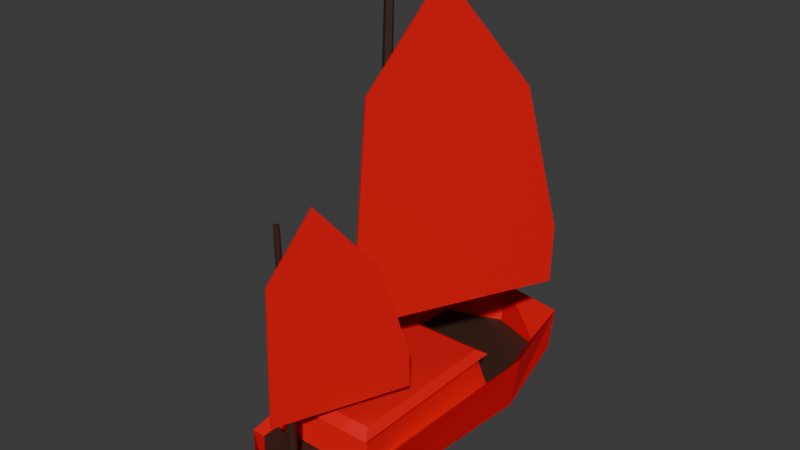 # Source: ship.blend  (saved by Blender 4.5.90; exported with 4.5.12 LTS)
import bpy
from mathutils import Matrix  # noqa: F401  (used for matrix-valued properties, if any)

bpy.ops.wm.read_factory_settings(use_empty=True)
scene = bpy.context.scene
scene.name = 'Scene'

# ---- collections
col_collection_1 = bpy.data.collections.new('Collection 1'); scene.collection.children.link(col_collection_1)

# ---- materials (node trees are filled in below, after node groups)
mat_red = bpy.data.materials.new('Red')
mat_material = bpy.data.materials.new('Material')

# ---- material node trees
mat_red.use_nodes = True; mat_red.node_tree.nodes.clear()
_N = mat_red.node_tree.nodes; _L = mat_red.node_tree.links
n0 = _N.new('ShaderNodeBsdfPrincipled'); n0.name = 'Principled BSDF'; n0.location = (-200, 100)
n0.inputs[0].default_value = (0.8001, 0.0, 0.005702, 1.0)
n1 = _N.new('ShaderNodeOutputMaterial'); n1.name = 'Material Output'; n1.location = (200, 100)
_L.new(n0.outputs[0], n1.inputs[0])
n1.is_active_output = True
mat_material.use_nodes = True; mat_material.node_tree.nodes.clear()
_N = mat_material.node_tree.nodes; _L = mat_material.node_tree.links
n0 = _N.new('ShaderNodeBsdfPrincipled'); n0.name = 'Principled BSDF'; n0.location = (-200, 100)
n0.inputs[0].default_value = (0.04552, 0.02007, 0.01191, 1.0)
n1 = _N.new('ShaderNodeOutputMaterial'); n1.name = 'Material Output'; n1.location = (200, 100)
_L.new(n0.outputs[0], n1.inputs[0])
n1.is_active_output = True

# ---- world
world_world = bpy.data.worlds.new('World'); scene.world = world_world
world_world.use_nodes = True; world_world.node_tree.nodes.clear()
_N = world_world.node_tree.nodes; _L = world_world.node_tree.links
n0 = _N.new('ShaderNodeOutputWorld'); n0.name = 'World Output'; n0.location = (200, 100)
n1 = _N.new('ShaderNodeBackground'); n1.name = 'Background'; n1.location = (-200, 100)
n1.inputs[0].default_value = (0.05088, 0.05088, 0.05088, 1.0)
_L.new(n1.outputs[0], n0.inputs[0])
n0.is_active_output = True
world_world.color = (0.05088, 0.05088, 0.05088)
world_world.sun_shadow_jitter_overblur = 0.0

# ---- meshes
me_cylinder = bpy.data.meshes.new('Cylinder')
me_cylinder.from_pydata([(0.0, 1.332, -0.3335), (0.0, 1.414, 0.0879), (1.492e-18, -2.399, -0.2618), (1.492e-18, -2.399, -0.156), (-0.5419, -1.743, -0.6973), (-0.527, -1.82, -0.3335), (-0.7205, 0.5021, -0.6908), (-0.6313, 0.4923, -0.3335), (-0.7071, 1.209, -0.3273), (-0.6102, 1.108, -0.3335), (0.0, 1.071, -0.7869), (0.0, -1.744, -0.7762), (-0.3899, 1.102, -0.4786), (0.0, 1.152, -0.5143), (-0.6098, -1.88, -0.2678), (-0.8148, 0.5021, -0.08374), (-0.1146, -2.197, -0.3335), (-0.7071, 1.291, 0.0879), (0.0, -2.097, -0.4661), (-0.2738, -2.036, -0.4106), (0.5419, -1.743, -0.6973), (0.527, -1.82, -0.3335), (0.7205, 0.5021, -0.6908), (0.6313, 0.4923, -0.3335), (0.7071, 1.209, -0.3273), (0.6102, 1.108, -0.3335), (0.3899, 1.102, -0.4786), (0.6098, -1.88, -0.2678), (0.8148, 0.5021, -0.08374), (0.1146, -2.197, -0.3335), (0.7071, 1.291, 0.0879), (0.2738, -2.036, -0.4106)], [], [(2, 3, 14, 19), (4, 14, 15, 6), (6, 15, 17, 8), (0, 17, 1), (0, 13, 12, 8), (10, 11, 6), (6, 8, 12, 10), (6, 11, 4), (4, 11, 18, 19), (12, 13, 10), (16, 5, 14, 3), (5, 7, 15, 14), (7, 9, 17, 15), (19, 18, 2), (19, 14, 4), (5, 16, 9, 7), (16, 0, 9), (2, 31, 27, 3), (20, 22, 28, 27), (22, 24, 30, 28), (0, 25, 1), (0, 24, 26, 13), (10, 22, 11), (22, 10, 26, 24), (22, 20, 11), (20, 31, 18, 11), (26, 10, 13), (29, 3, 27, 21), (21, 27, 28, 23), (23, 28, 30, 25), (31, 2, 18), (31, 20, 27), (21, 23, 25, 29), (29, 25, 0), (16, 3, 29), (16, 29, 0), (8, 17, 0), (1, 25, 30), (17, 9, 1), (9, 0, 1), (24, 0, 1), (30, 24, 1)])
me_cylinder.polygons.foreach_set('material_index', [0, 0, 0, 0, 0, 0, 0, 0, 0, 0, 0, 0, 0, 0, 0, 1, 1, 0, 0, 0, 0, 0, 0, 0, 0, 0, 0, 0, 0, 0, 0, 0, 1, 1, 0, 1, 0, 0, 0, 0, 0, 0])
_uv = me_cylinder.uv_layers.new(name='UVMap')
_uv.uv.foreach_set('vector', [0.5, 0.5, 0.5, 1.0, 0.375, 1.0, 0.4368, 0.5, 0.375, 0.5, 0.375, 1.0, 0.25, 1.0, 0.25, 0.5, 0.25, 0.5, 0.25, 1.0, 0.125, 1.0, 0.125, 0.5, 0.0, 0.5, 0.125, 1.0, 0.0, 1.0, 0.0, 0.5, 0.0, 0.2416, 0.06892, 0.2757, 0.125, 0.5, 0.0, 0.0, 0.0, 0.0, 0.25, 0.5, 0.25, 0.5, 0.125, 0.5, 0.06892, 0.2757, 0.0, 0.0, 0.25, 0.5, 0.0, 0.0, 0.375, 0.5, 0.375, 0.5, 0.0, 0.0, 0.314, 0.314, 0.4368, 0.5, 0.06892, 0.2757, 0.0, 0.2416, 0.0, 0.0, 0.4608, 1.0, 0.3778, 1.0, 0.375, 1.0, 0.5, 1.0, 0.3778, 1.0, 0.2303, 1.0, 0.25, 1.0, 0.375, 1.0, 0.2303, 1.0, 0.1239, 1.0, 0.125, 1.0, 0.25, 1.0, 0.4368, 0.5, 0.314, 0.314, 0.5, 0.5, 0.4368, 0.5, 0.375, 1.0, 0.375, 0.5, 0.3778, 1.0, 0.4608, 1.0, 0.1239, 1.0, 0.2303, 1.0, 0.4608, 1.0, 0.0, 0.0, 0.1239, 1.0, 0.5, 0.5, 0.4368, 0.5, 0.375, 1.0, 0.5, 1.0, 0.375, 0.5, 0.25, 0.5, 0.25, 1.0, 0.375, 1.0, 0.25, 0.5, 0.125, 0.5, 0.125, 1.0, 0.25, 1.0, 0.0, 0.0, 0.0, 0.0, 0.0, 0.0, 0.0, 0.5, 0.125, 0.5, 0.06892, 0.2757, 0.0, 0.2416, 0.0, 0.0, 0.25, 0.5, 0.0, 0.0, 0.25, 0.5, 0.0, 0.0, 0.06892, 0.2757, 0.125, 0.5, 0.25, 0.5, 0.375, 0.5, 0.0, 0.0, 0.375, 0.5, 0.4368, 0.5, 0.314, 0.314, 0.0, 0.0, 0.06892, 0.2757, 0.0, 0.0, 0.0, 0.2416, 0.4608, 1.0, 0.5, 1.0, 0.375, 1.0, 0.3778, 1.0, 0.3778, 1.0, 0.375, 1.0, 0.25, 1.0, 0.2303, 1.0, 0.2303, 1.0, 0.25, 1.0, 0.125, 1.0, 0.1239, 1.0, 0.4368, 0.5, 0.5, 0.5, 0.314, 0.314, 0.4368, 0.5, 0.375, 0.5, 0.375, 1.0, 0.3778, 1.0, 0.2303, 1.0, 0.1239, 1.0, 0.4608, 1.0, 0.4608, 1.0, 0.1239, 1.0, 0.0, 0.0, 0.4608, 1.0, 0.5, 1.0, 0.4608, 1.0, 0.4608, 1.0, 0.4608, 1.0, 0.0, 0.0, 0.125, 0.5, 0.125, 1.0, 0.0, 0.5, 0.0, 0.0, 0.1239, 1.0, 0.125, 1.0, 0.125, 1.0, 0.1239, 1.0, 0.0, 1.0, 0.0, 0.0, 0.0, 0.0, 0.0, 0.0, 0.125, 0.5, 0.0, 0.5, 0.0, 1.0, 0.125, 1.0, 0.125, 0.5, 0.0, 0.0])
me_cylinder.materials.append(mat_red)
me_cylinder.materials.append(mat_material)
me_cylinder.update()
me_cylinder_001 = bpy.data.meshes.new('Cylinder.001')
me_cylinder_001.from_pydata([(0.2298, 1.594, 5.693), (0.2298, 1.594, 7.693), (0.8332, 1.587, 5.693), (0.8332, 1.587, 7.693), (0.9251, -0.4971, 5.693), (0.9251, -0.4971, 7.693), (-1.333, -0.36, 5.693), (-1.333, -0.36, 7.693), (-2.363, 0.3435, 5.693), (-2.363, 0.3435, 7.693), (-1.247, 1.219, 5.693), (-1.247, 1.219, 7.693), (2.151, -0.1316, 8.906e-06), (-2.183, -0.0763, 1.088), (2.151, -0.1833, 7.117), (-2.183, -0.1077, 5.409), (2.151, -0.2669, 4.398), (-2.183, -0.1585, 3.758), (2.151, -0.2669, -4.398), (-2.183, -0.1585, -1.583), (2.151, -0.1833, -7.117), (-2.183, -0.1077, -3.234), (2.151, -0.2042, 1.085e-05)], [], [(0, 1, 3, 2), (2, 3, 5, 4), (4, 5, 7, 6), (6, 7, 9, 8), (3, 1, 11, 9, 7, 5), (8, 9, 11, 10), (10, 11, 1, 0), (0, 2, 4, 6, 8, 10), (12, 13, 15, 14), (14, 15, 17, 16), (16, 17, 19, 18), (15, 13, 21, 19, 17), (18, 19, 21, 20), (20, 21, 13, 12), (12, 14, 22), (14, 16, 22), (16, 18, 22), (18, 20, 22), (20, 12, 22)])
me_cylinder_001.polygons.foreach_set('material_index', [0, 0, 0, 0, 0, 0, 0, 0, 1, 1, 1, 1, 1, 1, 1, 1, 1, 1, 1])
_uv = me_cylinder_001.uv_layers.new(name='UVMap')
_uv.uv.foreach_set('vector', [1.0, 0.5, 1.0, 1.0, 0.8333, 1.0, 0.8333, 0.5, 0.8333, 0.5, 0.8333, 1.0, 0.6667, 1.0, 0.6667, 0.5, 0.6667, 0.5, 0.6667, 1.0, 0.5, 1.0, 0.5, 0.5, 0.5, 0.5, 0.5, 1.0, 0.3333, 1.0, 0.3333, 0.5, 0.4578, 0.37, 0.25, 0.49, 0.04215, 0.37, 0.04215, 0.13, 0.25, 0.01, 0.4578, 0.13, 0.3333, 0.5, 0.3333, 1.0, 0.1667, 1.0, 0.1667, 0.5, 0.1667, 0.5, 0.1667, 1.0, -8.941e-08, 1.0, -8.941e-08, 0.5, 0.75, 0.49, 0.9578, 0.37, 0.9578, 0.13, 0.75, 0.01, 0.5422, 0.13, 0.5422, 0.37, 1.0, 0.5, 1.0, 1.0, 0.8, 1.0, 0.8, 0.5, 0.8, 0.5, 0.8, 1.0, 0.6, 1.0, 0.6, 0.5, 0.6, 0.5, 0.6, 1.0, 0.4, 1.0, 0.4, 0.5, 0.4783, 0.3242, 0.25, 0.49, 0.02175, 0.3242, 0.1089, 0.05584, 0.3911, 0.05584, 0.4, 0.5, 0.4, 1.0, 0.2, 1.0, 0.2, 0.5, 0.2, 0.5, 0.2, 1.0, 2.98e-08, 1.0, 2.98e-08, 0.5, 0.75, 0.49, 0.9783, 0.3242, 0.75, 0.2571, 0.9783, 0.3242, 0.8911, 0.05584, 0.75, 0.2571, 0.8911, 0.05584, 0.6089, 0.05584, 0.75, 0.2571, 0.6089, 0.05584, 0.5217, 0.3242, 0.75, 0.2571, 0.5217, 0.3242, 0.75, 0.49, 0.75, 0.2571])
me_cylinder_001.materials.append(mat_red)
me_cylinder_001.materials.append(mat_material)
me_cylinder_001.update()
me_cylinder_002 = bpy.data.meshes.new('Cylinder.002')
me_cylinder_002.from_pydata([(0.2298, 1.594, 5.693), (0.2298, 1.594, 7.693), (0.8332, 1.587, 5.693), (0.8332, 1.587, 7.693), (0.9251, -0.4971, 5.693), (0.9251, -0.4971, 7.693), (-1.333, -0.36, 5.693), (-1.333, -0.36, 7.693), (-2.363, 0.3435, 5.693), (-2.363, 0.3435, 7.693), (-1.247, 1.219, 5.693), (-1.247, 1.219, 7.693), (1.909, -0.1213, -0.549), (-2.183, -0.0763, 1.088), (1.909, -0.173, 6.568), (-2.183, -0.1077, 5.409), (1.909, -0.2566, 3.849), (-2.183, -0.1585, 3.758), (1.909, -0.2566, -4.947), (-2.183, -0.1585, -1.583), (1.909, -0.173, -7.666), (-2.183, -0.1077, -3.234), (1.909, -0.1939, -0.549)], [], [(0, 1, 3, 2), (2, 3, 5, 4), (4, 5, 7, 6), (6, 7, 9, 8), (3, 1, 11, 9, 7, 5), (8, 9, 11, 10), (10, 11, 1, 0), (0, 2, 4, 6, 8, 10), (12, 13, 15, 14), (14, 15, 17, 16), (16, 17, 19, 18), (15, 13, 21, 19, 17), (18, 19, 21, 20), (20, 21, 13, 12), (12, 14, 22), (14, 16, 22), (16, 18, 22), (18, 20, 22), (20, 12, 22)])
me_cylinder_002.polygons.foreach_set('material_index', [1, 1, 1, 1, 1, 1, 1, 1, 0, 0, 0, 0, 0, 0, 0, 0, 0, 0, 0])
_uv = me_cylinder_002.uv_layers.new(name='UVMap')
_uv.uv.foreach_set('vector', [1.0, 0.5, 1.0, 1.0, 0.8333, 1.0, 0.8333, 0.5, 0.8333, 0.5, 0.8333, 1.0, 0.6667, 1.0, 0.6667, 0.5, 0.6667, 0.5, 0.6667, 1.0, 0.5, 1.0, 0.5, 0.5, 0.5, 0.5, 0.5, 1.0, 0.3333, 1.0, 0.3333, 0.5, 0.4578, 0.37, 0.25, 0.49, 0.04215, 0.37, 0.04215, 0.13, 0.25, 0.01, 0.4578, 0.13, 0.3333, 0.5, 0.3333, 1.0, 0.1667, 1.0, 0.1667, 0.5, 0.1667, 0.5, 0.1667, 1.0, -8.941e-08, 1.0, -8.941e-08, 0.5, 0.75, 0.49, 0.9578, 0.37, 0.9578, 0.13, 0.75, 0.01, 0.5422, 0.13, 0.5422, 0.37, 1.0, 0.5, 1.0, 1.0, 0.8, 1.0, 0.8, 0.5, 0.8, 0.5, 0.8, 1.0, 0.6, 1.0, 0.6, 0.5, 0.6, 0.5, 0.6, 1.0, 0.4, 1.0, 0.4, 0.5, 0.4783, 0.3242, 0.25, 0.49, 0.02175, 0.3242, 0.1089, 0.05584, 0.3911, 0.05584, 0.4, 0.5, 0.4, 1.0, 0.2, 1.0, 0.2, 0.5, 0.2, 0.5, 0.2, 1.0, 2.98e-08, 1.0, 2.98e-08, 0.5, 0.75, 0.49, 0.9783, 0.3242, 0.75, 0.2571, 0.9783, 0.3242, 0.8911, 0.05584, 0.75, 0.2571, 0.8911, 0.05584, 0.6089, 0.05584, 0.75, 0.2571, 0.6089, 0.05584, 0.5217, 0.3242, 0.75, 0.2571, 0.5217, 0.3242, 0.75, 0.49, 0.75, 0.2571])
me_cylinder_002.materials.append(mat_material)
me_cylinder_002.materials.append(mat_red)
me_cylinder_002.update()
me_cube_002 = bpy.data.meshes.new('Cube.002')
me_cube_002.from_pydata([(-1.0, -1.0, -1.0), (-0.8807, -0.8807, 1.11), (-1.0, 1.0, -1.0), (-0.8807, 0.8807, 1.11), (1.0, -1.0, -1.0), (0.8807, -0.8807, 1.11), (1.0, 1.0, -1.0), (0.8807, 0.8807, 1.11)], [], [(0, 1, 3, 2), (2, 3, 7, 6), (6, 7, 5, 4), (4, 5, 1, 0), (2, 6, 4, 0), (7, 3, 1, 5)])
_uv = me_cube_002.uv_layers.new(name='UVMap')
_uv.uv.foreach_set('vector', [0.375, 0.0, 0.625, 0.0, 0.625, 0.25, 0.375, 0.25, 0.375, 0.25, 0.625, 0.25, 0.625, 0.5, 0.375, 0.5, 0.375, 0.5, 0.625, 0.5, 0.625, 0.75, 0.375, 0.75, 0.375, 0.75, 0.625, 0.75, 0.625, 1.0, 0.375, 1.0, 0.125, 0.5, 0.375, 0.5, 0.375, 0.75, 0.125, 0.75, 0.625, 0.5, 0.875, 0.5, 0.875, 0.75, 0.625, 0.75])
me_cube_002.materials.append(mat_red)
me_cube_002.update()
me_cube_003 = bpy.data.meshes.new('Cube.003')
me_cube_003.from_pydata([(-1.0, -1.0, -1.0), (-0.8807, -0.8807, 1.11), (-1.0, 1.0, -1.0), (-0.8807, 0.8807, 1.11), (1.0, -1.0, -1.0), (0.8807, -0.8807, 1.11), (1.0, 1.0, -1.0), (0.8807, 0.8807, 1.11)], [], [(0, 1, 3, 2), (2, 3, 7, 6), (6, 7, 5, 4), (4, 5, 1, 0), (2, 6, 4, 0), (7, 3, 1, 5)])
me_cube_003.polygons.foreach_set('material_index', [0, 0, 0, 0, 1, 0])
_uv = me_cube_003.uv_layers.new(name='UVMap')
_uv.uv.foreach_set('vector', [0.375, 0.0, 0.625, 0.0, 0.625, 0.25, 0.375, 0.25, 0.375, 0.25, 0.625, 0.25, 0.625, 0.5, 0.375, 0.5, 0.375, 0.5, 0.625, 0.5, 0.625, 0.75, 0.375, 0.75, 0.375, 0.75, 0.625, 0.75, 0.625, 1.0, 0.375, 1.0, 0.125, 0.5, 0.375, 0.5, 0.375, 0.75, 0.125, 0.75, 0.625, 0.5, 0.875, 0.5, 0.875, 0.75, 0.625, 0.75])
me_cube_003.materials.append(mat_red)
me_cube_003.materials.append(mat_material)
me_cube_003.update()

# ---- objects
ob_body = bpy.data.objects.new('Body', me_cylinder)
ob_sail = bpy.data.objects.new('Sail', me_cylinder_001)
ob_sail_001 = bpy.data.objects.new('Sail.001', me_cylinder_002)
ob_cabin = bpy.data.objects.new('cabin', me_cube_002)
ob_cabin_roof = bpy.data.objects.new('cabin_roof', me_cube_003)

# ---- transforms, parenting, visibility, modifiers, constraints
ob_body.location = (0.0, 0.5322, 0.7987)
ob_sail.location = (0.09608, -0.0192, 2.397)
ob_sail.rotation_euler = (-7.364, 1.555, -1.571)
ob_sail.scale = (1.0, 1.0, 0.01)
ob_sail_001.location = (0.06171, -1.362, 1.593)
ob_sail_001.rotation_euler = (-4.222, 1.523, 1.571)
ob_sail_001.scale = (0.6422, 0.6422, 0.006422)
ob_cabin.location = (1.45e-08, -0.171, 0.6506)
ob_cabin.scale = (0.6014, 0.9281, 0.1891)
ob_cabin_roof.location = (1.45e-08, -0.171, 0.8695)
ob_cabin_roof.scale = (0.6014, 0.9281, 0.03616)

# ---- collection membership
scene.collection.objects.link(ob_body)
scene.collection.objects.link(ob_sail)
scene.collection.objects.link(ob_sail_001)
col_collection_1.objects.link(ob_cabin)
col_collection_1.objects.link(ob_cabin_roof)

# ---- scene / render settings (as saved in the file)
scene.frame_start = 1; scene.frame_end = 250; scene.frame_set(93)
scene.render.engine = 'BLENDER_EEVEE_NEXT'
bpy.context.view_layer.update()

# ---- added for rendering (the .blend has no active camera and no usable light): camera, sun
cam_auto = bpy.data.cameras.new('AutoCamera')
cam_auto.lens = 50.0
cam_auto.sensor_width = 36.0
cam_auto.clip_end = 1000.0
ob_auto_camera = bpy.data.objects.new('AutoCamera', cam_auto)
scene.collection.objects.link(ob_auto_camera)
ob_auto_camera.location = (5.91249, -6.99564, 7.08023)
ob_auto_camera.rotation_euler = (1.09748, -7.21219e-08, 0.694738)
scene.camera = ob_auto_camera
light_auto_sun = bpy.data.lights.new('AutoSun', 'SUN')
light_auto_sun.energy = 3.0
light_auto_sun.angle = 0.0523599
ob_auto_sun = bpy.data.objects.new('AutoSun', light_auto_sun)
scene.collection.objects.link(ob_auto_sun)
ob_auto_sun.rotation_euler = (0.872665, 0.174533, 0.523599)
bpy.context.view_layer.update()
